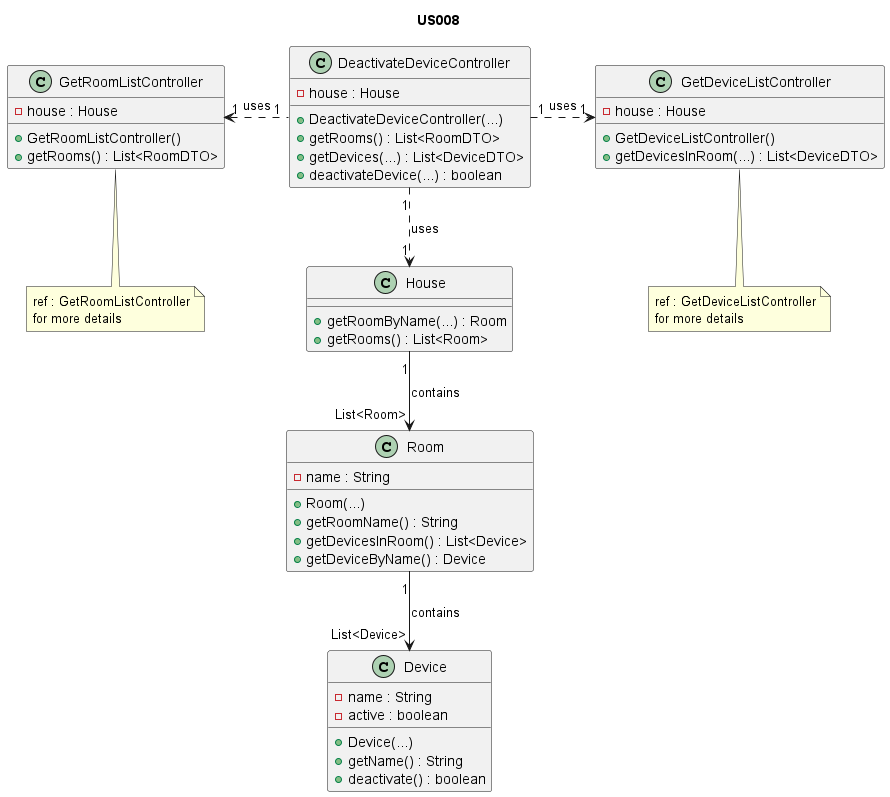

The diagram above was rendered by PlantUML. Its source (embedded in the PNG):
@startuml

title US008

/'
As a Power User [or Administrator], I want to deactivate a device, so that it is no
longer used. Nevertheless, it should be possible to access its configuration and
activity log.
'/

class House {
  + getRoomByName(...) : Room
  + getRooms() : List<Room>
}

class Room {
  - name : String
  + Room(...)
  + getRoomName() : String
  + getDevicesInRoom() : List<Device>
  + getDeviceByName() : Device
}

class Device {
  - name : String
  - active : boolean
  + Device(...)
  + getName() : String
  + deactivate() : boolean
}

class DeactivateDeviceController {
    - house : House
    + DeactivateDeviceController(...)
    + getRooms() : List<RoomDTO>
    + getDevices(...) : List<DeviceDTO>
    + deactivateDevice(...) : boolean
}

class GetRoomListController {
    - house : House
    + GetRoomListController()
    + getRooms() : List<RoomDTO>
}

class GetDeviceListController {
    - house : House
    + GetDeviceListController()
    + getDevicesInRoom(...) : List<DeviceDTO>
}

note bottom of GetRoomListController : ref : GetRoomListController\nfor more details
note bottom of GetDeviceListController : ref : GetDeviceListController\nfor more details

DeactivateDeviceController "1" .l> "1" GetRoomListController : uses

DeactivateDeviceController "1" .> "1" GetDeviceListController : uses

DeactivateDeviceController "1" -.> "1" House : uses
House "1" --> "List<Room>" Room : contains
Room "1" --> "List<Device>" Device : contains
@enduml